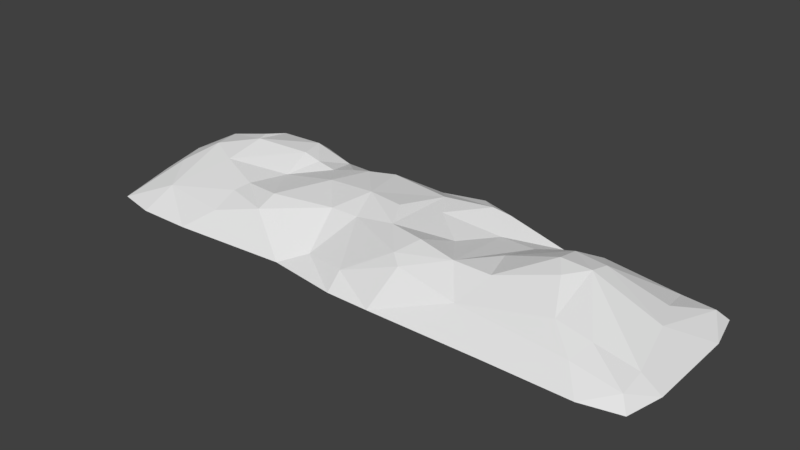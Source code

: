 # Source: hills.blend  (saved by Blender 2.79.0; exported with 4.5.12 LTS)
import bpy
from mathutils import Matrix  # noqa: F401  (used for matrix-valued properties, if any)

bpy.ops.wm.read_factory_settings(use_empty=True)
scene = bpy.context.scene
scene.name = 'Scene'

# ---- collections
col_collection_1 = bpy.data.collections.new('Collection 1'); scene.collection.children.link(col_collection_1)

# ---- materials (node trees are filled in below, after node groups)
mat_hill_grass = bpy.data.materials.new('hill_grass')
mat_hill_grass.alpha_threshold = 0.0
mat_hill_grass.use_transparent_shadow = False
mat_hill_grass.roughness = 0.5

# ---- material node trees

# ---- world
world_world = bpy.data.worlds.new('World'); scene.world = world_world
world_world.color = (0.05088, 0.05088, 0.05088)
world_world.use_sun_shadow = False
world_world.sun_shadow_jitter_overblur = 0.0
world_world.cycles.sampling_method = 'MANUAL'

# ---- meshes
me_plane = bpy.data.meshes.new('Plane')
me_plane.from_pydata([(-1.558, -1.531, 0.4485), (1.343, -1.411, 0.7429), (-1.566, 1.563, 0.5036), (1.431, 1.657, 1.066), (-1.608, 0.006842, 0.8538), (-0.01066, -1.526, 0.6574), (1.433, 0.01742, 0.7842), (-0.03954, 1.665, 1.066), (-0.04486, 0.03269, 1.211), (-1.591, -0.7663, 0.7276), (0.7694, -1.533, 0.6743), (1.444, 0.9658, 1.098), (-0.8154, 1.614, 0.8575), (-1.597, 0.7959, 0.7767), (-0.7947, -1.53, 0.6342), (1.41, -0.8297, 0.8005), (0.7416, 1.701, 1.095), (-0.04964, 0.8721, 1.295), (-0.0291, -0.7646, 0.9788), (-0.8493, 0.02369, 1.184), (0.7533, 0.03182, 1.005), (0.7609, -0.7708, 0.8683), (-0.8267, -0.7656, 0.9741), (-0.841, 0.8373, 1.152), (0.7415, 0.9022, 1.236), (-2.415, -2.415, -0.2476), (2.143, -1.844, 0.6539), (-2.415, 2.415, -0.2476), (2.177, 1.937, 0.6376), (-2.677, -0.0002454, -0.2476), (2.432e-05, -2.665, -0.2476), (2.483, -0.002278, 0.9526), (-0.008382, 2.702, -0.2476), (-2.67, -1.334, -0.2476), (1.396, -2.584, -0.2476), (2.437, 1.048, 0.8081), (-1.336, 2.671, -0.2476), (-2.668, 1.333, -0.2476), (-1.333, -2.665, -0.2476), (2.39, -1.005, 0.9299), (1.181, 2.737, -0.2476), (-0.001316, -2.163, 0.225), (1.053, -2.144, 0.3366), (1.881, -0.9248, 0.8588), (1.958, -0.01101, 0.8224), (1.909, 1.029, 0.9273), (1.071, 2.316, 0.6608), (-0.02886, 2.281, 0.5718), (-2.198, -1.089, 0.2718), (-2.166, -2.163, 0.07961), (-1.105, 2.206, 0.2939), (1.627, -1.6, 0.6956), (-2.165, 2.165, 0.06503), (-2.193, 1.092, 0.2446), (1.741, 1.911, 0.8378), (-1.09, -2.165, 0.2), (-2.223, -0.0001104, 0.3668), (4.197, -1.47, 0.4071), (7.156, -1.522, 0.9387), (4.184, 1.652, 0.9756), (7.07, 1.601, 0.901), (4.231, 0.02884, 1.147), (5.669, -1.577, 0.6433), (7.128, -0.02113, 0.6948), (5.682, 1.627, 0.897), (5.696, 0.01299, 1.136), (4.184, -0.8535, 0.8017), (6.523, -1.576, 0.8732), (7.132, 0.9157, 0.6997), (4.901, 1.652, 0.9598), (4.198, 0.9249, 1.157), (4.763, -1.578, 0.3184), (7.175, -0.8933, 1.018), (6.484, 1.645, 0.8718), (5.692, 0.8022, 1.066), (5.7, -0.7761, 0.9817), (4.934, 0.03052, 1.196), (6.453, -0.007117, 0.8905), (6.489, -0.8129, 1.007), (4.873, -0.8014, 0.8132), (4.926, 0.8281, 1.157), (6.452, 0.8151, 0.8508), (3.151, -1.888, 0.3996), (7.968, -1.956, 0.5822), (3.322, 2.12, 0.4553), (7.819, 1.914, 0.7813), (3.107, 0.02347, 0.9882), (5.66, -2.697, -0.2476), (8.226, 0.02916, 0.6671), (5.682, 2.765, -0.2476), (3.075, -1.03, 0.8748), (6.921, -2.701, -0.2476), (8.147, 1.116, 0.5562), (4.322, 2.785, -0.2476), (3.124, 1.12, 0.9786), (3.606, -2.416, -0.2476), (8.205, -1.073, 0.8826), (6.567, 2.837, -0.2476), (5.647, -2.225, 0.1797), (6.809, -2.211, 0.5353), (7.688, -1.019, 0.9721), (7.697, -0.001731, 0.6375), (7.635, 1.106, 0.6472), (6.737, 2.329, 0.7105), (5.679, 2.297, 0.5391), (3.665, -0.9397, 0.814), (3.804, -1.728, 0.2838), (4.571, 2.301, 0.5254), (7.513, -1.833, 0.7694), (3.756, 2.045, 0.6593), (3.662, 1.085, 1.118), (7.365, 1.878, 0.8629), (4.447, -2.12, -0.09338), (3.673, 0.03188, 1.027), (9.904, -1.48, 0.6832), (12.86, -1.521, 0.342), (9.92, 1.511, 0.673), (12.86, 1.522, 0.2897), (9.899, 0.01955, 1.117), (11.34, -1.521, 0.6185), (12.86, 0.0005994, 0.5843), (11.34, 1.54, 0.6909), (11.35, 0.02594, 1.24), (9.896, -0.823, 1.027), (12.1, -1.521, 0.5351), (12.86, 0.7617, 0.4924), (10.57, 1.543, 0.7111), (9.893, 0.8619, 0.9332), (10.57, -1.518, 0.604), (12.86, -0.7607, 0.5214), (12.1, 1.527, 0.5063), (11.35, 0.7892, 1.1), (11.34, -0.7505, 0.9867), (10.59, 0.03118, 1.295), (12.1, 0.009437, 0.939), (12.1, -0.7585, 0.7946), (10.59, -0.7492, 1.062), (10.59, 0.7966, 1.13), (12.1, 0.7732, 0.8315), (9.076, -1.929, 0.3678), (13.75, -2.415, -0.2476), (9.238, 1.795, 0.3877), (13.75, 2.415, -0.2476), (8.83, -0.01442, 0.8154), (11.34, -2.665, -0.2476), (14.0, 7.451e-09, -0.2476), (11.34, 2.665, -0.2476), (8.862, -1.041, 0.8465), (12.67, -2.665, -0.2476), (14.0, 1.332, -0.2476), (10.69, 2.667, -0.2476), (8.896, 1.009, 0.5714), (10.1, -2.666, -0.2476), (14.0, -1.332, -0.2476), (12.67, 2.665, -0.2476), (11.34, -2.162, 0.2131), (12.42, -2.162, 0.1742), (13.5, -1.081, 0.1667), (13.5, 7.451e-09, 0.187), (13.5, 1.081, 0.1384), (12.42, 2.162, 0.117), (11.34, 2.166, 0.1664), (9.387, -0.9608, 0.9077), (9.524, -1.825, 0.4556), (10.29, 2.154, 0.2027), (13.5, -2.162, 0.06827), (9.629, 1.787, 0.4429), (9.399, 1.005, 0.7009), (13.5, 2.162, 0.0493), (10.27, -2.15, 0.2042), (9.358, 0.01766, 0.9314)], [], [(24, 11, 3, 16), (23, 17, 7, 12), (22, 18, 8, 19), (21, 15, 6, 20), (18, 21, 20, 8), (5, 10, 21, 18), (10, 1, 15, 21), (9, 22, 19, 4), (0, 14, 22, 9), (14, 5, 18, 22), (13, 23, 12, 2), (4, 19, 23, 13), (19, 8, 17, 23), (17, 24, 16, 7), (8, 20, 24, 17), (20, 6, 11, 24), (42, 41, 30, 34), (44, 43, 39, 31), (45, 44, 31, 35), (47, 46, 40, 32), (49, 48, 33, 25), (50, 47, 32, 36), (51, 42, 34, 26), (53, 52, 27, 37), (54, 45, 35, 28), (55, 49, 25, 38), (52, 50, 36, 27), (43, 51, 26, 39), (56, 53, 37, 29), (46, 54, 28, 40), (48, 56, 29, 33), (41, 55, 38, 30), (5, 14, 55, 41), (9, 4, 56, 48), (16, 3, 54, 46), (4, 13, 53, 56), (15, 1, 51, 43), (2, 12, 50, 52), (14, 0, 49, 55), (3, 11, 45, 54), (13, 2, 52, 53), (1, 10, 42, 51), (12, 7, 47, 50), (0, 9, 48, 49), (7, 16, 46, 47), (11, 6, 44, 45), (6, 15, 43, 44), (10, 5, 41, 42), (81, 68, 60, 73), (80, 74, 64, 69), (79, 75, 65, 76), (78, 72, 63, 77), (75, 78, 77, 65), (62, 67, 78, 75), (67, 58, 72, 78), (66, 79, 76, 61), (57, 71, 79, 66), (71, 62, 75, 79), (70, 80, 69, 59), (61, 76, 80, 70), (76, 65, 74, 80), (74, 81, 73, 64), (65, 77, 81, 74), (77, 63, 68, 81), (99, 98, 87, 91), (101, 100, 96, 88), (102, 101, 88, 92), (104, 103, 97, 89), (106, 105, 90, 82), (107, 104, 89, 93), (108, 99, 91, 83), (110, 109, 84, 94), (111, 102, 92, 85), (112, 106, 82, 95), (109, 107, 93, 84), (100, 108, 83, 96), (113, 110, 94, 86), (103, 111, 85, 97), (105, 113, 86, 90), (98, 112, 95, 87), (62, 71, 112, 98), (66, 61, 113, 105), (73, 60, 111, 103), (61, 70, 110, 113), (72, 58, 108, 100), (59, 69, 107, 109), (71, 57, 106, 112), (60, 68, 102, 111), (70, 59, 109, 110), (58, 67, 99, 108), (69, 64, 104, 107), (57, 66, 105, 106), (64, 73, 103, 104), (68, 63, 101, 102), (63, 72, 100, 101), (67, 62, 98, 99), (138, 125, 117, 130), (137, 131, 121, 126), (136, 132, 122, 133), (135, 129, 120, 134), (132, 135, 134, 122), (119, 124, 135, 132), (124, 115, 129, 135), (123, 136, 133, 118), (114, 128, 136, 123), (128, 119, 132, 136), (127, 137, 126, 116), (118, 133, 137, 127), (133, 122, 131, 137), (131, 138, 130, 121), (122, 134, 138, 131), (134, 120, 125, 138), (156, 155, 144, 148), (158, 157, 153, 145), (159, 158, 145, 149), (161, 160, 154, 146), (163, 162, 147, 139), (164, 161, 146, 150), (165, 156, 148, 140), (167, 166, 141, 151), (168, 159, 149, 142), (169, 163, 139, 152), (166, 164, 150, 141), (157, 165, 140, 153), (170, 167, 151, 143), (160, 168, 142, 154), (162, 170, 143, 147), (155, 169, 152, 144), (119, 128, 169, 155), (123, 118, 170, 162), (130, 117, 168, 160), (118, 127, 167, 170), (129, 115, 165, 157), (116, 126, 164, 166), (128, 114, 163, 169), (117, 125, 159, 168), (127, 116, 166, 167), (115, 124, 156, 165), (126, 121, 161, 164), (114, 123, 162, 163), (121, 130, 160, 161), (125, 120, 158, 159), (120, 129, 157, 158), (124, 119, 155, 156), (26, 82, 90, 39), (39, 90, 86, 31), (31, 86, 94, 35), (35, 94, 84, 28), (92, 151, 141, 85), (88, 143, 151, 92), (96, 147, 143, 88), (83, 139, 147, 96), (34, 95, 82, 26), (28, 84, 93, 40), (85, 141, 150, 97), (91, 152, 139, 83)])
_uv = me_plane.uv_layers.new(name='UVMap')
_uv.uv.foreach_set('vector', [0.999, 0.07792, 0.9241, 0.07792, 0.9241, 0.1528, 0.999, 0.1528, 0.999, 0.6933, 0.9241, 0.6933, 0.9241, 0.7682, 0.999, 0.7682, 0.999, 0.7702, 0.9241, 0.7702, 0.9241, 0.8452, 0.999, 0.8452, 0.8452, 0.9241, 0.7702, 0.9241, 0.7702, 0.999, 0.8452, 0.999, 0.999, 0.8472, 0.9241, 0.8472, 0.9241, 0.9221, 0.999, 0.9221, 0.3067, 0.1548, 0.2318, 0.1548, 0.2318, 0.2298, 0.3067, 0.2298, 0.3067, 0.2318, 0.2318, 0.2318, 0.2318, 0.3067, 0.3067, 0.3067, 0.3836, 0.001001, 0.3087, 0.001001, 0.3087, 0.07592, 0.3836, 0.07592, 0.3836, 0.07792, 0.3087, 0.07792, 0.3087, 0.1528, 0.3836, 0.1528, 0.3836, 0.1548, 0.3087, 0.1548, 0.3087, 0.2298, 0.3836, 0.2298, 0.2298, 0.3087, 0.1548, 0.3087, 0.1548, 0.3836, 0.2298, 0.3836, 0.3067, 0.3087, 0.2318, 0.3087, 0.2318, 0.3836, 0.3067, 0.3836, 0.3836, 0.2318, 0.3087, 0.2318, 0.3087, 0.3067, 0.3836, 0.3067, 0.3836, 0.3087, 0.3087, 0.3087, 0.3087, 0.3836, 0.3836, 0.3836, 0.07592, 0.3856, 0.001001, 0.3856, 0.001001, 0.4605, 0.07592, 0.4605, 0.4605, 0.001001, 0.3856, 0.001001, 0.3856, 0.07592, 0.4605, 0.07592, 0.1528, 0.3856, 0.07792, 0.3856, 0.07792, 0.4605, 0.1528, 0.4605, 0.4605, 0.07792, 0.3856, 0.07792, 0.3856, 0.1528, 0.4605, 0.1528, 0.4605, 0.1548, 0.3856, 0.1548, 0.3856, 0.2298, 0.4605, 0.2298, 0.2298, 0.3856, 0.1548, 0.3856, 0.1548, 0.4605, 0.2298, 0.4605, 0.3067, 0.3856, 0.2318, 0.3856, 0.2318, 0.4605, 0.3067, 0.4605, 0.4605, 0.2318, 0.3856, 0.2318, 0.3856, 0.3067, 0.4605, 0.3067, 0.4605, 0.3087, 0.3856, 0.3087, 0.3856, 0.3836, 0.4605, 0.3836, 0.3836, 0.3856, 0.3087, 0.3856, 0.3087, 0.4605, 0.3836, 0.4605, 0.4605, 0.3856, 0.3856, 0.3856, 0.3856, 0.4605, 0.4605, 0.4605, 0.5375, 0.001001, 0.4625, 0.001001, 0.4625, 0.07592, 0.5375, 0.07592, 0.07592, 0.4625, 0.001001, 0.4625, 0.001001, 0.5375, 0.07592, 0.5375, 0.5375, 0.07792, 0.4625, 0.07792, 0.4625, 0.1528, 0.5375, 0.1528, 0.1528, 0.4625, 0.07792, 0.4625, 0.07792, 0.5375, 0.1528, 0.5375, 0.2298, 0.4625, 0.1548, 0.4625, 0.1548, 0.5375, 0.2298, 0.5375, 0.5375, 0.1548, 0.4625, 0.1548, 0.4625, 0.2298, 0.5375, 0.2298, 0.5375, 0.2318, 0.4625, 0.2318, 0.4625, 0.3067, 0.5375, 0.3067, 0.3067, 0.4625, 0.2318, 0.4625, 0.2318, 0.5375, 0.3067, 0.5375, 0.3836, 0.4625, 0.3087, 0.4625, 0.3087, 0.5375, 0.3836, 0.5375, 0.5375, 0.3087, 0.4625, 0.3087, 0.4625, 0.3836, 0.5375, 0.3836, 0.4605, 0.4625, 0.3856, 0.4625, 0.3856, 0.5375, 0.4605, 0.5375, 0.5375, 0.3856, 0.4625, 0.3856, 0.4625, 0.4605, 0.5375, 0.4605, 0.5375, 0.4625, 0.4625, 0.4625, 0.4625, 0.5375, 0.5375, 0.5375, 0.6144, 0.001001, 0.5395, 0.001001, 0.5395, 0.07592, 0.6144, 0.07592, 0.07592, 0.5395, 0.001001, 0.5395, 0.001001, 0.6144, 0.07592, 0.6144, 0.6144, 0.07792, 0.5395, 0.07792, 0.5395, 0.1528, 0.6144, 0.1528, 0.1528, 0.5395, 0.07792, 0.5395, 0.07792, 0.6144, 0.1528, 0.6144, 0.2298, 0.5395, 0.1548, 0.5395, 0.1548, 0.6144, 0.2298, 0.6144, 0.6144, 0.1548, 0.5395, 0.1548, 0.5395, 0.2298, 0.6144, 0.2298, 0.6144, 0.2318, 0.5395, 0.2318, 0.5395, 0.3067, 0.6144, 0.3067, 0.3067, 0.5395, 0.2318, 0.5395, 0.2318, 0.6144, 0.3067, 0.6144, 0.6144, 0.3087, 0.5395, 0.3087, 0.5395, 0.3836, 0.6144, 0.3836, 0.3836, 0.5395, 0.3087, 0.5395, 0.3087, 0.6144, 0.3836, 0.6144, 0.6144, 0.3856, 0.5395, 0.3856, 0.5395, 0.4605, 0.6144, 0.4605, 0.4605, 0.5395, 0.3856, 0.5395, 0.3856, 0.6144, 0.4605, 0.6144, 0.5375, 0.5395, 0.4625, 0.5395, 0.4625, 0.6144, 0.5375, 0.6144, 0.6144, 0.4625, 0.5395, 0.4625, 0.5395, 0.5375, 0.6144, 0.5375, 0.6144, 0.5395, 0.5395, 0.5395, 0.5395, 0.6144, 0.6144, 0.6144, 0.6913, 0.001001, 0.6164, 0.001001, 0.6164, 0.07592, 0.6913, 0.07592, 0.07592, 0.6164, 0.001001, 0.6164, 0.001001, 0.6913, 0.07592, 0.6913, 0.6913, 0.07792, 0.6164, 0.07792, 0.6164, 0.1528, 0.6913, 0.1528, 0.1528, 0.6164, 0.07792, 0.6164, 0.07792, 0.6913, 0.1528, 0.6913, 0.6913, 0.1548, 0.6164, 0.1548, 0.6164, 0.2298, 0.6913, 0.2298, 0.2298, 0.6164, 0.1548, 0.6164, 0.1548, 0.6913, 0.2298, 0.6913, 0.6913, 0.2318, 0.6164, 0.2318, 0.6164, 0.3067, 0.6913, 0.3067, 0.3067, 0.6164, 0.2318, 0.6164, 0.2318, 0.6913, 0.3067, 0.6913, 0.6913, 0.3087, 0.6164, 0.3087, 0.6164, 0.3836, 0.6913, 0.3836, 0.3836, 0.6164, 0.3087, 0.6164, 0.3087, 0.6913, 0.3836, 0.6913, 0.4605, 0.6164, 0.3856, 0.6164, 0.3856, 0.6913, 0.4605, 0.6913, 0.6913, 0.3856, 0.6164, 0.3856, 0.6164, 0.4605, 0.6913, 0.4605, 0.6913, 0.4625, 0.6164, 0.4625, 0.6164, 0.5375, 0.6913, 0.5375, 0.5375, 0.6164, 0.4625, 0.6164, 0.4625, 0.6913, 0.5375, 0.6913, 0.6144, 0.6164, 0.5395, 0.6164, 0.5395, 0.6913, 0.6144, 0.6913, 0.6913, 0.5395, 0.6164, 0.5395, 0.6164, 0.6144, 0.6913, 0.6144, 0.6913, 0.6164, 0.6164, 0.6164, 0.6164, 0.6913, 0.6913, 0.6913, 0.07592, 0.6933, 0.001001, 0.6933, 0.001001, 0.7682, 0.07592, 0.7682, 0.7682, 0.001001, 0.6933, 0.001001, 0.6933, 0.07592, 0.7682, 0.07592, 0.1528, 0.6933, 0.07792, 0.6933, 0.07792, 0.7682, 0.1528, 0.7682, 0.7682, 0.07792, 0.6933, 0.07792, 0.6933, 0.1528, 0.7682, 0.1528, 0.7682, 0.1548, 0.6933, 0.1548, 0.6933, 0.2298, 0.7682, 0.2298, 0.2298, 0.6933, 0.1548, 0.6933, 0.1548, 0.7682, 0.2298, 0.7682, 0.7682, 0.2318, 0.6933, 0.2318, 0.6933, 0.3067, 0.7682, 0.3067, 0.3067, 0.6933, 0.2318, 0.6933, 0.2318, 0.7682, 0.3067, 0.7682, 0.3836, 0.6933, 0.3087, 0.6933, 0.3087, 0.7682, 0.3836, 0.7682, 0.2298, 0.3067, 0.2298, 0.1548, 0.1548, 0.1548, 0.1548, 0.3067, 0.7682, 0.3087, 0.6933, 0.3087, 0.6933, 0.3836, 0.7682, 0.3836, 0.4605, 0.6933, 0.3856, 0.6933, 0.3856, 0.7682, 0.4605, 0.7682, 0.7682, 0.3856, 0.6933, 0.3856, 0.6933, 0.4605, 0.7682, 0.4605, 0.7682, 0.4625, 0.6933, 0.4625, 0.6933, 0.5375, 0.7682, 0.5375, 0.5375, 0.6933, 0.4625, 0.6933, 0.4625, 0.7682, 0.5375, 0.7682, 0.6144, 0.6933, 0.5395, 0.6933, 0.5395, 0.7682, 0.6144, 0.7682, 0.7682, 0.5395, 0.6933, 0.5395, 0.6933, 0.6144, 0.7682, 0.6144, 0.6913, 0.6933, 0.6164, 0.6933, 0.6164, 0.7682, 0.6913, 0.7682, 0.7682, 0.6164, 0.6933, 0.6164, 0.6933, 0.6913, 0.7682, 0.6913, 0.7682, 0.6933, 0.6933, 0.6933, 0.6933, 0.7682, 0.7682, 0.7682, 0.8452, 0.001001, 0.7702, 0.001001, 0.7702, 0.07592, 0.8452, 0.07592, 0.07592, 0.7702, 0.001001, 0.7702, 0.001001, 0.8452, 0.07592, 0.8452, 0.1528, 0.7702, 0.07792, 0.7702, 0.07792, 0.8452, 0.1528, 0.8452, 0.8452, 0.07792, 0.7702, 0.07792, 0.7702, 0.1528, 0.8452, 0.1528, 0.2298, 0.7702, 0.1548, 0.7702, 0.1548, 0.8452, 0.2298, 0.8452, 0.8452, 0.1548, 0.7702, 0.1548, 0.7702, 0.2298, 0.8452, 0.2298, 0.8452, 0.2318, 0.7702, 0.2318, 0.7702, 0.3067, 0.8452, 0.3067, 0.3067, 0.7702, 0.2318, 0.7702, 0.2318, 0.8452, 0.3067, 0.8452, 0.3836, 0.7702, 0.3087, 0.7702, 0.3087, 0.8452, 0.3836, 0.8452, 0.8452, 0.3087, 0.7702, 0.3087, 0.7702, 0.3836, 0.8452, 0.3836, 0.4605, 0.7702, 0.3856, 0.7702, 0.3856, 0.8452, 0.4605, 0.8452, 0.8452, 0.3856, 0.7702, 0.3856, 0.7702, 0.4605, 0.8452, 0.4605, 0.8452, 0.4625, 0.7702, 0.4625, 0.7702, 0.5375, 0.8452, 0.5375, 0.5375, 0.7702, 0.4625, 0.7702, 0.4625, 0.8452, 0.5375, 0.8452, 0.6144, 0.7702, 0.5395, 0.7702, 0.5395, 0.8452, 0.6144, 0.8452, 0.8452, 0.5395, 0.7702, 0.5395, 0.7702, 0.6144, 0.8452, 0.6144, 0.8452, 0.6164, 0.7702, 0.6164, 0.7702, 0.6913, 0.8452, 0.6913, 0.6913, 0.7702, 0.6164, 0.7702, 0.6164, 0.8452, 0.6913, 0.8452, 0.7682, 0.7702, 0.6933, 0.7702, 0.6933, 0.8452, 0.7682, 0.8452, 0.8452, 0.6933, 0.7702, 0.6933, 0.7702, 0.7682, 0.8452, 0.7682, 0.8452, 0.7702, 0.7702, 0.7702, 0.7702, 0.8452, 0.8452, 0.8452, 0.9221, 0.001001, 0.8472, 0.001001, 0.8472, 0.07592, 0.9221, 0.07592, 0.07592, 0.8472, 0.001001, 0.8472, 0.001001, 0.9221, 0.07592, 0.9221, 0.9221, 0.07792, 0.8472, 0.07792, 0.8472, 0.1528, 0.9221, 0.1528, 0.1528, 0.8472, 0.07792, 0.8472, 0.07792, 0.9221, 0.1528, 0.9221, 0.2298, 0.8472, 0.1548, 0.8472, 0.1548, 0.9221, 0.2298, 0.9221, 0.9221, 0.1548, 0.8472, 0.1548, 0.8472, 0.2298, 0.9221, 0.2298, 0.9221, 0.2318, 0.8472, 0.2318, 0.8472, 0.3067, 0.9221, 0.3067, 0.3067, 0.8472, 0.2318, 0.8472, 0.2318, 0.9221, 0.3067, 0.9221, 0.9221, 0.3087, 0.8472, 0.3087, 0.8472, 0.3836, 0.9221, 0.3836, 0.3836, 0.8472, 0.3087, 0.8472, 0.3087, 0.9221, 0.3836, 0.9221, 0.9221, 0.3856, 0.8472, 0.3856, 0.8472, 0.4605, 0.9221, 0.4605, 0.4605, 0.8472, 0.3856, 0.8472, 0.3856, 0.9221, 0.4605, 0.9221, 0.5375, 0.8472, 0.4625, 0.8472, 0.4625, 0.9221, 0.5375, 0.9221, 0.9221, 0.4625, 0.8472, 0.4625, 0.8472, 0.5375, 0.9221, 0.5375, 0.6144, 0.8472, 0.5395, 0.8472, 0.5395, 0.9221, 0.6144, 0.9221, 0.9221, 0.5395, 0.8472, 0.5395, 0.8472, 0.6144, 0.9221, 0.6144, 0.9221, 0.6164, 0.8472, 0.6164, 0.8472, 0.6913, 0.9221, 0.6913, 0.6913, 0.8472, 0.6164, 0.8472, 0.6164, 0.9221, 0.6913, 0.9221, 0.7682, 0.8472, 0.6933, 0.8472, 0.6933, 0.9221, 0.7682, 0.9221, 0.9221, 0.6933, 0.8472, 0.6933, 0.8472, 0.7682, 0.9221, 0.7682, 0.8452, 0.8472, 0.7702, 0.8472, 0.7702, 0.9221, 0.8452, 0.9221, 0.9221, 0.7702, 0.8472, 0.7702, 0.8472, 0.8452, 0.9221, 0.8452, 0.9221, 0.8472, 0.8472, 0.8472, 0.8472, 0.9221, 0.9221, 0.9221, 0.07592, 0.9241, 0.001001, 0.9241, 0.001001, 0.999, 0.07592, 0.999, 0.999, 0.001001, 0.9241, 0.001001, 0.9241, 0.07592, 0.999, 0.07592, 0.7682, 0.9241, 0.6933, 0.9241, 0.6933, 0.999, 0.7682, 0.999, 0.1528, 0.9241, 0.07792, 0.9241, 0.07792, 0.999, 0.1528, 0.999, 0.2298, 0.9241, 0.1548, 0.9241, 0.1548, 0.999, 0.2298, 0.999, 0.999, 0.1548, 0.9241, 0.1548, 0.9241, 0.2298, 0.999, 0.2298, 0.999, 0.2318, 0.9241, 0.2318, 0.9241, 0.3067, 0.999, 0.3067, 0.3067, 0.9241, 0.2318, 0.9241, 0.2318, 0.999, 0.3067, 0.999, 0.3836, 0.9241, 0.3087, 0.9241, 0.3087, 0.999, 0.3836, 0.999, 0.999, 0.3087, 0.9241, 0.3087, 0.9241, 0.3836, 0.999, 0.3836, 0.999, 0.3856, 0.9241, 0.3856, 0.9241, 0.4605, 0.999, 0.4605, 0.4605, 0.9241, 0.3856, 0.9241, 0.3856, 0.999, 0.4605, 0.999, 0.5375, 0.9241, 0.4625, 0.9241, 0.4625, 0.999, 0.5375, 0.999, 0.999, 0.4625, 0.9241, 0.4625, 0.9241, 0.5375, 0.999, 0.5375, 0.6144, 0.9241, 0.5395, 0.9241, 0.5395, 0.999, 0.6144, 0.999, 0.999, 0.5395, 0.9241, 0.5395, 0.9241, 0.6144, 0.999, 0.6144, 0.6913, 0.9241, 0.6164, 0.9241, 0.6164, 0.999, 0.6913, 0.999, 0.999, 0.6164, 0.9241, 0.6164, 0.9241, 0.6913, 0.999, 0.6913, 0.001001, 0.3836, 0.1528, 0.3836, 0.1528, 0.3087, 0.001001, 0.3087, 0.1528, 0.001001, 0.001001, 0.001001, 0.001001, 0.1528, 0.1528, 0.1528, 0.1528, 0.1548, 0.001001, 0.1548, 0.001001, 0.3067, 0.1528, 0.3067, 0.3067, 0.001001, 0.1548, 0.001001, 0.1548, 0.1528, 0.3067, 0.1528])
me_plane.materials.append(mat_hill_grass)
me_plane.use_remesh_preserve_volume = False
me_plane.use_remesh_preserve_attributes = False
me_plane.use_mirror_vertex_groups = False
me_plane.update()

# ---- objects
ob_plane = bpy.data.objects.new('Plane', me_plane)

# ---- transforms, parenting, visibility, modifiers, constraints
ob_plane.location = (-36.71, -0.1785, 1.609)
ob_plane.scale = (7.5, 7.5, 7.5)
ob_plane.lineart.crease_threshold = 0.0
_m = ob_plane.modifiers.new('Decimate', 'DECIMATE')
_m.ratio = 0.5109

# ---- collection membership
col_collection_1.objects.link(ob_plane)

# ---- scene / render settings (as saved in the file)
scene.frame_start = 1; scene.frame_end = 250; scene.frame_set(1)
scene.render.engine = 'BLENDER_EEVEE_NEXT'
scene.render.resolution_percentage = 50
scene.render.dither_intensity = 0.0
scene.cycles.use_denoising = False
scene.cycles.samples = 128
scene.cycles.sampling_pattern = 'TABULATED_SOBOL'
scene.cycles.use_adaptive_sampling = False
scene.cycles.use_light_tree = False
scene.cycles.blur_glossy = 0.0
scene.cycles.sample_clamp_indirect = 0.0
scene.view_settings.view_transform = 'Standard'
bpy.context.view_layer.update()

# ---- added for rendering (the .blend has no active camera and no usable light): camera, sun
cam_auto = bpy.data.cameras.new('AutoCamera')
cam_auto.lens = 50.0
cam_auto.sensor_width = 36.0
cam_auto.clip_end = 2149.15
ob_auto_camera = bpy.data.objects.new('AutoCamera', cam_auto)
scene.collection.objects.link(ob_auto_camera)
ob_auto_camera.location = (128.218, -146.619, 103.49)
ob_auto_camera.rotation_euler = (1.09748, -7.21219e-08, 0.694738)
scene.camera = ob_auto_camera
light_auto_sun = bpy.data.lights.new('AutoSun', 'SUN')
light_auto_sun.energy = 3.0
light_auto_sun.angle = 0.0523599
ob_auto_sun = bpy.data.objects.new('AutoSun', light_auto_sun)
scene.collection.objects.link(ob_auto_sun)
ob_auto_sun.rotation_euler = (0.872665, 0.174533, 0.523599)
bpy.context.view_layer.update()
